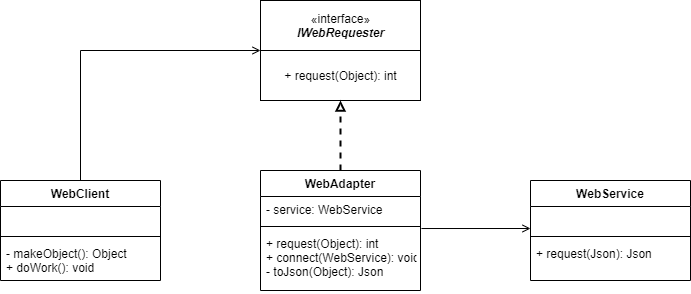

The diagram above was exported from draw.io. Its source (the exported page's mxGraphModel, read from the mxfile embedded in the PNG):
<mxGraphModel dx="1422" dy="794" grid="1" gridSize="10" guides="1" tooltips="1" connect="1" arrows="1" fold="1" page="1" pageScale="1" pageWidth="850" pageHeight="1100" math="0" shadow="0">
  <root>
    <mxCell id="0" />
    <mxCell id="1" parent="0" />
    <mxCell id="e9JYI6GwPT23Ozc21jR2-1" value="WebClient" style="swimlane;fontStyle=1;align=center;verticalAlign=top;childLayout=stackLayout;horizontal=1;startSize=26;horizontalStack=0;resizeParent=1;resizeParentMax=0;resizeLast=0;collapsible=1;marginBottom=0;" vertex="1" parent="1">
      <mxGeometry x="40" y="290" width="160" height="100" as="geometry" />
    </mxCell>
    <mxCell id="e9JYI6GwPT23Ozc21jR2-2" value=" " style="text;strokeColor=none;fillColor=none;align=left;verticalAlign=top;spacingLeft=4;spacingRight=4;overflow=hidden;rotatable=0;points=[[0,0.5],[1,0.5]];portConstraint=eastwest;" vertex="1" parent="e9JYI6GwPT23Ozc21jR2-1">
      <mxGeometry y="26" width="160" height="26" as="geometry" />
    </mxCell>
    <mxCell id="e9JYI6GwPT23Ozc21jR2-3" value="" style="line;strokeWidth=1;fillColor=none;align=left;verticalAlign=middle;spacingTop=-1;spacingLeft=3;spacingRight=3;rotatable=0;labelPosition=right;points=[];portConstraint=eastwest;" vertex="1" parent="e9JYI6GwPT23Ozc21jR2-1">
      <mxGeometry y="52" width="160" height="8" as="geometry" />
    </mxCell>
    <mxCell id="e9JYI6GwPT23Ozc21jR2-4" value="- makeObject(): Object&#10;+ doWork(): void" style="text;strokeColor=none;fillColor=none;align=left;verticalAlign=top;spacingLeft=4;spacingRight=4;overflow=hidden;rotatable=0;points=[[0,0.5],[1,0.5]];portConstraint=eastwest;" vertex="1" parent="e9JYI6GwPT23Ozc21jR2-1">
      <mxGeometry y="60" width="160" height="40" as="geometry" />
    </mxCell>
    <mxCell id="e9JYI6GwPT23Ozc21jR2-5" value="WebService" style="swimlane;fontStyle=1;align=center;verticalAlign=top;childLayout=stackLayout;horizontal=1;startSize=26;horizontalStack=0;resizeParent=1;resizeParentMax=0;resizeLast=0;collapsible=1;marginBottom=0;" vertex="1" parent="1">
      <mxGeometry x="570" y="290" width="160" height="100" as="geometry" />
    </mxCell>
    <mxCell id="e9JYI6GwPT23Ozc21jR2-6" value=" " style="text;strokeColor=none;fillColor=none;align=left;verticalAlign=top;spacingLeft=4;spacingRight=4;overflow=hidden;rotatable=0;points=[[0,0.5],[1,0.5]];portConstraint=eastwest;" vertex="1" parent="e9JYI6GwPT23Ozc21jR2-5">
      <mxGeometry y="26" width="160" height="26" as="geometry" />
    </mxCell>
    <mxCell id="e9JYI6GwPT23Ozc21jR2-7" value="" style="line;strokeWidth=1;fillColor=none;align=left;verticalAlign=middle;spacingTop=-1;spacingLeft=3;spacingRight=3;rotatable=0;labelPosition=right;points=[];portConstraint=eastwest;" vertex="1" parent="e9JYI6GwPT23Ozc21jR2-5">
      <mxGeometry y="52" width="160" height="8" as="geometry" />
    </mxCell>
    <mxCell id="e9JYI6GwPT23Ozc21jR2-8" value="+ request(Json): Json" style="text;strokeColor=none;fillColor=none;align=left;verticalAlign=top;spacingLeft=4;spacingRight=4;overflow=hidden;rotatable=0;points=[[0,0.5],[1,0.5]];portConstraint=eastwest;" vertex="1" parent="e9JYI6GwPT23Ozc21jR2-5">
      <mxGeometry y="60" width="160" height="40" as="geometry" />
    </mxCell>
    <mxCell id="e9JYI6GwPT23Ozc21jR2-9" value="WebAdapter" style="swimlane;fontStyle=1;align=center;verticalAlign=top;childLayout=stackLayout;horizontal=1;startSize=26;horizontalStack=0;resizeParent=1;resizeParentMax=0;resizeLast=0;collapsible=1;marginBottom=0;" vertex="1" parent="1">
      <mxGeometry x="300" y="280" width="160" height="120" as="geometry" />
    </mxCell>
    <mxCell id="e9JYI6GwPT23Ozc21jR2-10" value="- service: WebService" style="text;strokeColor=none;fillColor=none;align=left;verticalAlign=top;spacingLeft=4;spacingRight=4;overflow=hidden;rotatable=0;points=[[0,0.5],[1,0.5]];portConstraint=eastwest;" vertex="1" parent="e9JYI6GwPT23Ozc21jR2-9">
      <mxGeometry y="26" width="160" height="26" as="geometry" />
    </mxCell>
    <mxCell id="e9JYI6GwPT23Ozc21jR2-11" value="" style="line;strokeWidth=1;fillColor=none;align=left;verticalAlign=middle;spacingTop=-1;spacingLeft=3;spacingRight=3;rotatable=0;labelPosition=right;points=[];portConstraint=eastwest;" vertex="1" parent="e9JYI6GwPT23Ozc21jR2-9">
      <mxGeometry y="52" width="160" height="8" as="geometry" />
    </mxCell>
    <mxCell id="e9JYI6GwPT23Ozc21jR2-12" value="+ request(Object): int&#10;+ connect(WebService): void&#10;- toJson(Object): Json" style="text;strokeColor=none;fillColor=none;align=left;verticalAlign=top;spacingLeft=4;spacingRight=4;overflow=hidden;rotatable=0;points=[[0,0.5],[1,0.5]];portConstraint=eastwest;" vertex="1" parent="e9JYI6GwPT23Ozc21jR2-9">
      <mxGeometry y="60" width="160" height="60" as="geometry" />
    </mxCell>
    <mxCell id="e9JYI6GwPT23Ozc21jR2-13" value="«interface»&lt;br&gt;&lt;b&gt;&lt;i&gt;IWebRequester&lt;/i&gt;&lt;/b&gt;" style="html=1;" vertex="1" parent="1">
      <mxGeometry x="300" y="110" width="160" height="50" as="geometry" />
    </mxCell>
    <mxCell id="e9JYI6GwPT23Ozc21jR2-14" value="+ request(Object): int" style="html=1;" vertex="1" parent="1">
      <mxGeometry x="300" y="160" width="160" height="50" as="geometry" />
    </mxCell>
    <mxCell id="e9JYI6GwPT23Ozc21jR2-15" value="" style="endArrow=open;html=1;entryX=0;entryY=0;entryDx=0;entryDy=0;exitX=0.5;exitY=0;exitDx=0;exitDy=0;rounded=0;endFill=0;" edge="1" parent="1" source="e9JYI6GwPT23Ozc21jR2-1" target="e9JYI6GwPT23Ozc21jR2-14">
      <mxGeometry width="50" height="50" relative="1" as="geometry">
        <mxPoint x="120" y="240" as="sourcePoint" />
        <mxPoint x="170" y="190" as="targetPoint" />
        <Array as="points">
          <mxPoint x="120" y="160" />
        </Array>
      </mxGeometry>
    </mxCell>
    <mxCell id="e9JYI6GwPT23Ozc21jR2-16" value="" style="endArrow=open;html=1;entryX=0;entryY=0.846;entryDx=0;entryDy=0;exitX=1.006;exitY=-0.033;exitDx=0;exitDy=0;exitPerimeter=0;entryPerimeter=0;endFill=0;" edge="1" parent="1" source="e9JYI6GwPT23Ozc21jR2-12" target="e9JYI6GwPT23Ozc21jR2-6">
      <mxGeometry width="50" height="50" relative="1" as="geometry">
        <mxPoint x="510" y="470" as="sourcePoint" />
        <mxPoint x="560" y="420" as="targetPoint" />
      </mxGeometry>
    </mxCell>
    <mxCell id="e9JYI6GwPT23Ozc21jR2-17" value="" style="endArrow=block;dashed=1;html=1;entryX=0.5;entryY=1;entryDx=0;entryDy=0;exitX=0.5;exitY=0;exitDx=0;exitDy=0;endFill=0;strokeWidth=2;" edge="1" parent="1" source="e9JYI6GwPT23Ozc21jR2-9" target="e9JYI6GwPT23Ozc21jR2-14">
      <mxGeometry width="50" height="50" relative="1" as="geometry">
        <mxPoint x="355" y="270" as="sourcePoint" />
        <mxPoint x="405" y="220" as="targetPoint" />
      </mxGeometry>
    </mxCell>
  </root>
</mxGraphModel>